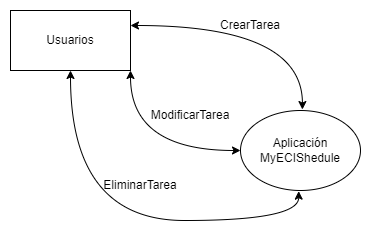

The diagram above was exported from draw.io. Its source (the exported page's mxGraphModel, read from the mxfile embedded in the PNG):
<mxGraphModel dx="665" dy="346" grid="1" gridSize="10" guides="1" tooltips="1" connect="1" arrows="1" fold="1" page="1" pageScale="1" pageWidth="827" pageHeight="1169" math="0" shadow="0">
  <root>
    <mxCell id="0" />
    <mxCell id="1" parent="0" />
    <mxCell id="h7nCqed-Ih5iYMLNH3EG-1" value="Usuarios" style="rounded=0;whiteSpace=wrap;html=1;" vertex="1" parent="1">
      <mxGeometry x="160" y="250" width="120" height="60" as="geometry" />
    </mxCell>
    <mxCell id="h7nCqed-Ih5iYMLNH3EG-2" value="Aplicación&lt;br&gt;MyECIShedule" style="ellipse;whiteSpace=wrap;html=1;" vertex="1" parent="1">
      <mxGeometry x="390" y="350" width="120" height="80" as="geometry" />
    </mxCell>
    <mxCell id="h7nCqed-Ih5iYMLNH3EG-9" value="" style="endArrow=classic;startArrow=classic;html=1;rounded=0;curved=1;entryX=0.516;entryY=-0.012;entryDx=0;entryDy=0;entryPerimeter=0;exitX=1;exitY=0.25;exitDx=0;exitDy=0;edgeStyle=orthogonalEdgeStyle;" edge="1" parent="1" source="h7nCqed-Ih5iYMLNH3EG-1" target="h7nCqed-Ih5iYMLNH3EG-2">
      <mxGeometry width="50" height="50" relative="1" as="geometry">
        <mxPoint x="280" y="310" as="sourcePoint" />
        <mxPoint x="330" y="260" as="targetPoint" />
      </mxGeometry>
    </mxCell>
    <mxCell id="h7nCqed-Ih5iYMLNH3EG-10" value="" style="endArrow=classic;startArrow=classic;html=1;rounded=0;curved=1;entryX=1;entryY=1;entryDx=0;entryDy=0;exitX=0;exitY=0.5;exitDx=0;exitDy=0;edgeStyle=orthogonalEdgeStyle;" edge="1" parent="1" source="h7nCqed-Ih5iYMLNH3EG-2" target="h7nCqed-Ih5iYMLNH3EG-1">
      <mxGeometry width="50" height="50" relative="1" as="geometry">
        <mxPoint x="300" y="360" as="sourcePoint" />
        <mxPoint x="350" y="310" as="targetPoint" />
      </mxGeometry>
    </mxCell>
    <mxCell id="h7nCqed-Ih5iYMLNH3EG-11" value="" style="endArrow=classic;startArrow=classic;html=1;rounded=0;curved=1;entryX=0.485;entryY=1.008;entryDx=0;entryDy=0;entryPerimeter=0;exitX=0.5;exitY=1;exitDx=0;exitDy=0;edgeStyle=orthogonalEdgeStyle;" edge="1" parent="1" source="h7nCqed-Ih5iYMLNH3EG-1" target="h7nCqed-Ih5iYMLNH3EG-2">
      <mxGeometry width="50" height="50" relative="1" as="geometry">
        <mxPoint x="220" y="370" as="sourcePoint" />
        <mxPoint x="270" y="320" as="targetPoint" />
        <Array as="points">
          <mxPoint x="220" y="460" />
          <mxPoint x="448" y="460" />
        </Array>
      </mxGeometry>
    </mxCell>
    <mxCell id="h7nCqed-Ih5iYMLNH3EG-12" value="CrearTarea" style="text;html=1;strokeColor=none;fillColor=none;align=center;verticalAlign=middle;whiteSpace=wrap;rounded=0;" vertex="1" parent="1">
      <mxGeometry x="370" y="250" width="60" height="30" as="geometry" />
    </mxCell>
    <mxCell id="h7nCqed-Ih5iYMLNH3EG-13" value="ModificarTarea" style="text;html=1;strokeColor=none;fillColor=none;align=center;verticalAlign=middle;whiteSpace=wrap;rounded=0;" vertex="1" parent="1">
      <mxGeometry x="310" y="340" width="60" height="30" as="geometry" />
    </mxCell>
    <mxCell id="h7nCqed-Ih5iYMLNH3EG-14" value="EliminarTarea" style="text;html=1;strokeColor=none;fillColor=none;align=center;verticalAlign=middle;whiteSpace=wrap;rounded=0;" vertex="1" parent="1">
      <mxGeometry x="260" y="410" width="60" height="30" as="geometry" />
    </mxCell>
  </root>
</mxGraphModel>